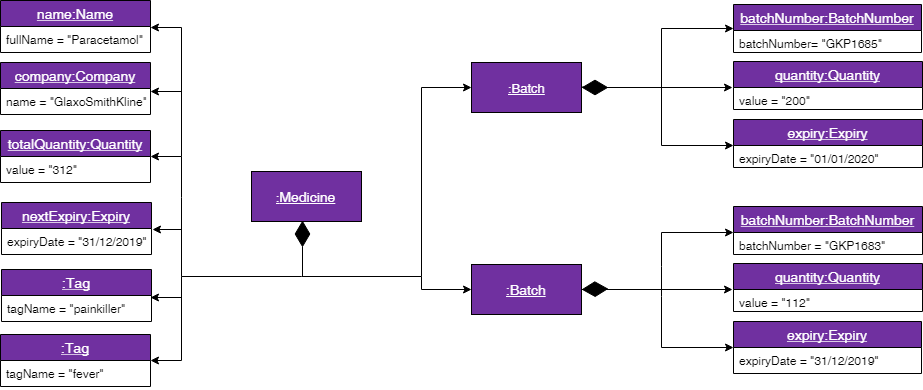

The diagram above was exported from draw.io. Its source (the exported page's mxGraphModel, read from the mxfile embedded in the PNG):
<mxGraphModel dx="1295" dy="1764" grid="1" gridSize="10" guides="1" tooltips="1" connect="1" arrows="1" fold="1" page="1" pageScale="1" pageWidth="827" pageHeight="1169" math="0" shadow="0">
  <root>
    <mxCell id="0" />
    <mxCell id="1" parent="0" />
    <mxCell id="a3Si2oXmn1Ti8UzQZNa0-1" value="&lt;u&gt;&lt;font color=&quot;#ffffff&quot;&gt;:&lt;font style=&quot;font-size: 14px&quot;&gt;Medicine&lt;/font&gt;&lt;/font&gt;&lt;/u&gt;" style="html=1;fillColor=#7030A0;" parent="1" vertex="1">
      <mxGeometry x="270" y="145" width="110" height="50" as="geometry" />
    </mxCell>
    <mxCell id="a3Si2oXmn1Ti8UzQZNa0-29" value="name:Name" style="swimlane;fontStyle=4;childLayout=stackLayout;horizontal=1;startSize=26;fillColor=#7030A0;horizontalStack=0;resizeParent=1;resizeParentMax=0;resizeLast=0;collapsible=1;marginBottom=0;labelBackgroundColor=#7030A0;fontColor=#FFFFFF;fontSize=14;" parent="1" vertex="1">
      <mxGeometry x="19" y="-26" width="150" height="52" as="geometry" />
    </mxCell>
    <mxCell id="a3Si2oXmn1Ti8UzQZNa0-30" value="fullName = &quot;Paracetamol&quot;" style="text;strokeColor=none;fillColor=none;align=left;verticalAlign=top;spacingLeft=4;spacingRight=4;overflow=hidden;rotatable=0;points=[[0,0.5],[1,0.5]];portConstraint=eastwest;" parent="a3Si2oXmn1Ti8UzQZNa0-29" vertex="1">
      <mxGeometry y="26" width="150" height="26" as="geometry" />
    </mxCell>
    <mxCell id="a3Si2oXmn1Ti8UzQZNa0-36" value="company:Company" style="swimlane;fontStyle=4;childLayout=stackLayout;horizontal=1;startSize=26;fillColor=#7030A0;horizontalStack=0;resizeParent=1;resizeParentMax=0;resizeLast=0;collapsible=1;marginBottom=0;fontColor=#FFFFFF;fontSize=14;" parent="1" vertex="1">
      <mxGeometry x="19" y="36" width="150" height="52" as="geometry" />
    </mxCell>
    <mxCell id="a3Si2oXmn1Ti8UzQZNa0-37" value="name = &quot;GlaxoSmithKline&quot;" style="text;strokeColor=none;fillColor=none;align=left;verticalAlign=top;spacingLeft=4;spacingRight=4;overflow=hidden;rotatable=0;points=[[0,0.5],[1,0.5]];portConstraint=eastwest;" parent="a3Si2oXmn1Ti8UzQZNa0-36" vertex="1">
      <mxGeometry y="26" width="150" height="26" as="geometry" />
    </mxCell>
    <mxCell id="a3Si2oXmn1Ti8UzQZNa0-38" value="totalQuantity:Quantity" style="swimlane;fontStyle=4;childLayout=stackLayout;horizontal=1;startSize=26;fillColor=#7030A0;horizontalStack=0;resizeParent=1;resizeParentMax=0;resizeLast=0;collapsible=1;marginBottom=0;fontColor=#FFFFFF;fontSize=14;" parent="1" vertex="1">
      <mxGeometry x="19" y="104" width="150" height="52" as="geometry" />
    </mxCell>
    <mxCell id="a3Si2oXmn1Ti8UzQZNa0-39" value="value = &quot;312&quot; &#10;&#10;" style="text;strokeColor=none;fillColor=none;align=left;verticalAlign=top;spacingLeft=4;spacingRight=4;overflow=hidden;rotatable=0;points=[[0,0.5],[1,0.5]];portConstraint=eastwest;" parent="a3Si2oXmn1Ti8UzQZNa0-38" vertex="1">
      <mxGeometry y="26" width="150" height="26" as="geometry" />
    </mxCell>
    <mxCell id="a3Si2oXmn1Ti8UzQZNa0-40" value="nextExpiry:Expiry" style="swimlane;fontStyle=4;childLayout=stackLayout;horizontal=1;startSize=26;fillColor=#7030A0;horizontalStack=0;resizeParent=1;resizeParentMax=0;resizeLast=0;collapsible=1;marginBottom=0;fontColor=#FFFFFF;fontSize=14;" parent="1" vertex="1">
      <mxGeometry x="20" y="176" width="150" height="52" as="geometry" />
    </mxCell>
    <mxCell id="a3Si2oXmn1Ti8UzQZNa0-41" value="expiryDate = &quot;31/12/2019&quot;" style="text;strokeColor=none;fillColor=none;align=left;verticalAlign=top;spacingLeft=4;spacingRight=4;overflow=hidden;rotatable=0;points=[[0,0.5],[1,0.5]];portConstraint=eastwest;" parent="a3Si2oXmn1Ti8UzQZNa0-40" vertex="1">
      <mxGeometry y="26" width="150" height="26" as="geometry" />
    </mxCell>
    <mxCell id="a3Si2oXmn1Ti8UzQZNa0-47" value="&lt;u style=&quot;font-size: 13px;&quot;&gt;&lt;font color=&quot;#ffffff&quot; style=&quot;font-size: 13px;&quot;&gt;:Batch&lt;/font&gt;&lt;/u&gt;" style="html=1;fillColor=#7030A0;fontSize=13;" parent="1" vertex="1">
      <mxGeometry x="490" y="36" width="110" height="50" as="geometry" />
    </mxCell>
    <mxCell id="a3Si2oXmn1Ti8UzQZNa0-51" style="edgeStyle=orthogonalEdgeStyle;rounded=0;orthogonalLoop=1;jettySize=auto;html=1;entryX=0;entryY=0.5;entryDx=0;entryDy=0;" parent="1" target="a3Si2oXmn1Ti8UzQZNa0-52" edge="1">
      <mxGeometry relative="1" as="geometry">
        <mxPoint x="680" y="61" as="sourcePoint" />
        <mxPoint x="710" y="28.428571428571445" as="targetPoint" />
        <Array as="points">
          <mxPoint x="680" y="2" />
        </Array>
      </mxGeometry>
    </mxCell>
    <mxCell id="a3Si2oXmn1Ti8UzQZNa0-52" value="batchNumber:BatchNumber" style="swimlane;fontStyle=4;childLayout=stackLayout;horizontal=1;startSize=26;fillColor=#7030A0;horizontalStack=0;resizeParent=1;resizeParentMax=0;resizeLast=0;collapsible=1;marginBottom=0;fontColor=#FFFFFF;fontSize=14;" parent="1" vertex="1">
      <mxGeometry x="752" y="-22" width="188" height="48" as="geometry" />
    </mxCell>
    <mxCell id="a3Si2oXmn1Ti8UzQZNa0-53" value="batchNumber= &quot;GKP1685&quot;&#10;" style="text;strokeColor=none;fillColor=none;align=left;verticalAlign=top;spacingLeft=4;spacingRight=4;overflow=hidden;rotatable=0;points=[[0,0.5],[1,0.5]];portConstraint=eastwest;" parent="a3Si2oXmn1Ti8UzQZNa0-52" vertex="1">
      <mxGeometry y="26" width="188" height="22" as="geometry" />
    </mxCell>
    <mxCell id="a3Si2oXmn1Ti8UzQZNa0-54" value="quantity:Quantity" style="swimlane;fontStyle=4;childLayout=stackLayout;horizontal=1;startSize=26;fillColor=#7030A0;horizontalStack=0;resizeParent=1;resizeParentMax=0;resizeLast=0;collapsible=1;marginBottom=0;fontColor=#FFFFFF;fontSize=14;" parent="1" vertex="1">
      <mxGeometry x="752" y="35" width="189" height="48" as="geometry" />
    </mxCell>
    <mxCell id="a3Si2oXmn1Ti8UzQZNa0-55" value="value = &quot;200&quot; &#10;" style="text;strokeColor=none;fillColor=none;align=left;verticalAlign=top;spacingLeft=4;spacingRight=4;overflow=hidden;rotatable=0;points=[[0,0.5],[1,0.5]];portConstraint=eastwest;" parent="a3Si2oXmn1Ti8UzQZNa0-54" vertex="1">
      <mxGeometry y="26" width="189" height="22" as="geometry" />
    </mxCell>
    <mxCell id="a3Si2oXmn1Ti8UzQZNa0-56" value="expiry:Expiry" style="swimlane;fontStyle=4;childLayout=stackLayout;horizontal=1;startSize=26;fillColor=#7030A0;horizontalStack=0;resizeParent=1;resizeParentMax=0;resizeLast=0;collapsible=1;marginBottom=0;fontColor=#FFFFFF;fontSize=14;" parent="1" vertex="1">
      <mxGeometry x="752" y="93" width="189" height="48" as="geometry" />
    </mxCell>
    <mxCell id="a3Si2oXmn1Ti8UzQZNa0-57" value="expiryDate = &quot;01/01/2020&quot;" style="text;strokeColor=none;fillColor=none;align=left;verticalAlign=top;spacingLeft=4;spacingRight=4;overflow=hidden;rotatable=0;points=[[0,0.5],[1,0.5]];portConstraint=eastwest;" parent="a3Si2oXmn1Ti8UzQZNa0-56" vertex="1">
      <mxGeometry y="26" width="189" height="22" as="geometry" />
    </mxCell>
    <mxCell id="a3Si2oXmn1Ti8UzQZNa0-64" style="edgeStyle=orthogonalEdgeStyle;rounded=0;orthogonalLoop=1;jettySize=auto;html=1;" parent="1" edge="1">
      <mxGeometry relative="1" as="geometry">
        <mxPoint x="620" y="61" as="sourcePoint" />
        <mxPoint x="751" y="61" as="targetPoint" />
        <Array as="points">
          <mxPoint x="751" y="61" />
        </Array>
      </mxGeometry>
    </mxCell>
    <mxCell id="a3Si2oXmn1Ti8UzQZNa0-65" style="edgeStyle=orthogonalEdgeStyle;rounded=0;orthogonalLoop=1;jettySize=auto;html=1;entryX=-0.001;entryY=-0.004;entryDx=0;entryDy=0;entryPerimeter=0;" parent="1" target="a3Si2oXmn1Ti8UzQZNa0-57" edge="1">
      <mxGeometry relative="1" as="geometry">
        <mxPoint x="680" y="61" as="sourcePoint" />
        <mxPoint x="750.844827586207" y="4.5344827586206975" as="targetPoint" />
        <Array as="points">
          <mxPoint x="680" y="61" />
          <mxPoint x="680" y="119" />
        </Array>
      </mxGeometry>
    </mxCell>
    <mxCell id="a3Si2oXmn1Ti8UzQZNa0-70" value="&lt;u style=&quot;font-size: 14px;&quot;&gt;&lt;font color=&quot;#ffffff&quot; style=&quot;font-size: 14px;&quot;&gt;:Batch&lt;/font&gt;&lt;/u&gt;" style="html=1;fillColor=#7030A0;fontSize=14;" parent="1" vertex="1">
      <mxGeometry x="490" y="238" width="110" height="50" as="geometry" />
    </mxCell>
    <mxCell id="a3Si2oXmn1Ti8UzQZNa0-71" style="edgeStyle=orthogonalEdgeStyle;rounded=0;orthogonalLoop=1;jettySize=auto;html=1;entryX=0;entryY=0.55;entryDx=0;entryDy=0;entryPerimeter=0;" parent="1" target="a3Si2oXmn1Ti8UzQZNa0-72" edge="1">
      <mxGeometry relative="1" as="geometry">
        <mxPoint x="680" y="270" as="sourcePoint" />
        <mxPoint x="710" y="230.42857142857144" as="targetPoint" />
        <Array as="points">
          <mxPoint x="680" y="240" />
          <mxPoint x="680" y="206" />
        </Array>
      </mxGeometry>
    </mxCell>
    <mxCell id="a3Si2oXmn1Ti8UzQZNa0-72" value="batchNumber:BatchNumber" style="swimlane;fontStyle=4;childLayout=stackLayout;horizontal=1;startSize=26;fillColor=#7030A0;horizontalStack=0;resizeParent=1;resizeParentMax=0;resizeLast=0;collapsible=1;marginBottom=0;fontColor=#FFFFFF;fontSize=14;" parent="1" vertex="1">
      <mxGeometry x="752" y="180" width="189" height="48" as="geometry" />
    </mxCell>
    <mxCell id="a3Si2oXmn1Ti8UzQZNa0-73" value="batchNumber = &quot;GKP1683&quot;&#10;" style="text;strokeColor=none;fillColor=none;align=left;verticalAlign=top;spacingLeft=4;spacingRight=4;overflow=hidden;rotatable=0;points=[[0,0.5],[1,0.5]];portConstraint=eastwest;" parent="a3Si2oXmn1Ti8UzQZNa0-72" vertex="1">
      <mxGeometry y="26" width="189" height="22" as="geometry" />
    </mxCell>
    <mxCell id="a3Si2oXmn1Ti8UzQZNa0-74" value="quantity:Quantity" style="swimlane;fontStyle=4;childLayout=stackLayout;horizontal=1;startSize=26;fillColor=#7030A0;horizontalStack=0;resizeParent=1;resizeParentMax=0;resizeLast=0;collapsible=1;marginBottom=0;fontColor=#FFFFFF;fontSize=14;" parent="1" vertex="1">
      <mxGeometry x="752" y="237" width="189" height="48" as="geometry" />
    </mxCell>
    <mxCell id="a3Si2oXmn1Ti8UzQZNa0-75" value="value = &quot;112&quot; &#10;" style="text;strokeColor=none;fillColor=none;align=left;verticalAlign=top;spacingLeft=4;spacingRight=4;overflow=hidden;rotatable=0;points=[[0,0.5],[1,0.5]];portConstraint=eastwest;" parent="a3Si2oXmn1Ti8UzQZNa0-74" vertex="1">
      <mxGeometry y="26" width="189" height="22" as="geometry" />
    </mxCell>
    <mxCell id="a3Si2oXmn1Ti8UzQZNa0-76" value="expiry:Expiry" style="swimlane;fontStyle=4;childLayout=stackLayout;horizontal=1;startSize=26;fillColor=#7030A0;horizontalStack=0;resizeParent=1;resizeParentMax=0;resizeLast=0;collapsible=1;marginBottom=0;fontColor=#FFFFFF;fontSize=14;" parent="1" vertex="1">
      <mxGeometry x="752" y="295" width="188" height="52" as="geometry" />
    </mxCell>
    <mxCell id="a3Si2oXmn1Ti8UzQZNa0-77" value="expiryDate = &quot;31/12/2019&quot;" style="text;strokeColor=none;fillColor=none;align=left;verticalAlign=top;spacingLeft=4;spacingRight=4;overflow=hidden;rotatable=0;points=[[0,0.5],[1,0.5]];portConstraint=eastwest;" parent="a3Si2oXmn1Ti8UzQZNa0-76" vertex="1">
      <mxGeometry y="26" width="188" height="26" as="geometry" />
    </mxCell>
    <mxCell id="a3Si2oXmn1Ti8UzQZNa0-78" style="edgeStyle=orthogonalEdgeStyle;rounded=0;orthogonalLoop=1;jettySize=auto;html=1;" parent="1" edge="1">
      <mxGeometry relative="1" as="geometry">
        <mxPoint x="620" y="263" as="sourcePoint" />
        <mxPoint x="750.8235294117646" y="262.52941176470586" as="targetPoint" />
        <Array as="points">
          <mxPoint x="751" y="263" />
        </Array>
      </mxGeometry>
    </mxCell>
    <mxCell id="a3Si2oXmn1Ti8UzQZNa0-79" style="edgeStyle=orthogonalEdgeStyle;rounded=0;orthogonalLoop=1;jettySize=auto;html=1;entryX=0;entryY=0.5;entryDx=0;entryDy=0;" parent="1" target="a3Si2oXmn1Ti8UzQZNa0-76" edge="1">
      <mxGeometry relative="1" as="geometry">
        <mxPoint x="680" y="270" as="sourcePoint" />
        <mxPoint x="750.844827586207" y="206.5344827586207" as="targetPoint" />
        <Array as="points">
          <mxPoint x="680" y="321" />
        </Array>
      </mxGeometry>
    </mxCell>
    <mxCell id="a3Si2oXmn1Ti8UzQZNa0-86" style="edgeStyle=orthogonalEdgeStyle;rounded=0;orthogonalLoop=1;jettySize=auto;html=1;entryX=0;entryY=0.5;entryDx=0;entryDy=0;" parent="1" target="a3Si2oXmn1Ti8UzQZNa0-70" edge="1">
      <mxGeometry relative="1" as="geometry">
        <mxPoint x="440" y="250" as="sourcePoint" />
        <mxPoint x="541.6666666666667" y="228.16666666666674" as="targetPoint" />
        <Array as="points">
          <mxPoint x="440" y="263" />
        </Array>
      </mxGeometry>
    </mxCell>
    <mxCell id="a3Si2oXmn1Ti8UzQZNa0-91" style="edgeStyle=orthogonalEdgeStyle;rounded=0;orthogonalLoop=1;jettySize=auto;html=1;entryX=0;entryY=0.5;entryDx=0;entryDy=0;" parent="1" target="a3Si2oXmn1Ti8UzQZNa0-47" edge="1">
      <mxGeometry relative="1" as="geometry">
        <mxPoint x="320" y="250" as="sourcePoint" />
        <mxPoint x="480" y="151.33333333333348" as="targetPoint" />
        <Array as="points">
          <mxPoint x="440" y="250" />
          <mxPoint x="440" y="61" />
        </Array>
      </mxGeometry>
    </mxCell>
    <mxCell id="a3Si2oXmn1Ti8UzQZNa0-93" style="edgeStyle=orthogonalEdgeStyle;rounded=0;orthogonalLoop=1;jettySize=auto;html=1;entryX=1.007;entryY=0.051;entryDx=0;entryDy=0;entryPerimeter=0;" parent="1" target="a3Si2oXmn1Ti8UzQZNa0-41" edge="1">
      <mxGeometry relative="1" as="geometry">
        <mxPoint x="200" y="250" as="sourcePoint" />
        <mxPoint x="150" y="274.2142857142858" as="targetPoint" />
        <Array as="points">
          <mxPoint x="200" y="203" />
        </Array>
      </mxGeometry>
    </mxCell>
    <mxCell id="a3Si2oXmn1Ti8UzQZNa0-94" style="edgeStyle=orthogonalEdgeStyle;rounded=0;orthogonalLoop=1;jettySize=auto;html=1;entryX=1;entryY=0.5;entryDx=0;entryDy=0;" parent="1" target="a3Si2oXmn1Ti8UzQZNa0-38" edge="1">
      <mxGeometry relative="1" as="geometry">
        <mxPoint x="200" y="210" as="sourcePoint" />
        <mxPoint x="170" y="190" as="targetPoint" />
        <Array as="points">
          <mxPoint x="200" y="171" />
          <mxPoint x="200" y="130" />
        </Array>
      </mxGeometry>
    </mxCell>
    <mxCell id="a3Si2oXmn1Ti8UzQZNa0-95" style="edgeStyle=orthogonalEdgeStyle;rounded=0;orthogonalLoop=1;jettySize=auto;html=1;entryX=1.002;entryY=0.115;entryDx=0;entryDy=0;entryPerimeter=0;" parent="1" target="a3Si2oXmn1Ti8UzQZNa0-37" edge="1">
      <mxGeometry relative="1" as="geometry">
        <mxPoint x="200" y="130" as="sourcePoint" />
        <mxPoint x="170" y="196" as="targetPoint" />
        <Array as="points">
          <mxPoint x="200" y="65" />
        </Array>
      </mxGeometry>
    </mxCell>
    <mxCell id="a3Si2oXmn1Ti8UzQZNa0-96" style="edgeStyle=orthogonalEdgeStyle;rounded=0;orthogonalLoop=1;jettySize=auto;html=1;entryX=0.997;entryY=0.032;entryDx=0;entryDy=0;entryPerimeter=0;" parent="1" target="a3Si2oXmn1Ti8UzQZNa0-30" edge="1">
      <mxGeometry relative="1" as="geometry">
        <mxPoint x="200" y="70" as="sourcePoint" />
        <mxPoint x="170" y="50" as="targetPoint" />
        <Array as="points">
          <mxPoint x="200" y="1" />
        </Array>
      </mxGeometry>
    </mxCell>
    <mxCell id="a3Si2oXmn1Ti8UzQZNa0-99" style="edgeStyle=orthogonalEdgeStyle;rounded=0;orthogonalLoop=1;jettySize=auto;html=1;entryX=0.994;entryY=0.062;entryDx=0;entryDy=0;entryPerimeter=0;" parent="1" target="a3Si2oXmn1Ti8UzQZNa0-101" edge="1">
      <mxGeometry relative="1" as="geometry">
        <mxPoint x="320" y="250" as="sourcePoint" />
        <mxPoint x="180" y="330" as="targetPoint" />
        <Array as="points">
          <mxPoint x="200" y="250" />
          <mxPoint x="200" y="271" />
        </Array>
      </mxGeometry>
    </mxCell>
    <mxCell id="a3Si2oXmn1Ti8UzQZNa0-100" value=":Tag" style="swimlane;fontStyle=4;childLayout=stackLayout;horizontal=1;startSize=26;fillColor=#7030A0;horizontalStack=0;resizeParent=1;resizeParentMax=0;resizeLast=0;collapsible=1;marginBottom=0;fontColor=#FFFFFF;fontSize=14;" parent="1" vertex="1">
      <mxGeometry x="20" y="243" width="150" height="52" as="geometry" />
    </mxCell>
    <mxCell id="a3Si2oXmn1Ti8UzQZNa0-101" value="tagName = &quot;painkiller&quot;" style="text;strokeColor=none;fillColor=none;align=left;verticalAlign=top;spacingLeft=4;spacingRight=4;overflow=hidden;rotatable=0;points=[[0,0.5],[1,0.5]];portConstraint=eastwest;" parent="a3Si2oXmn1Ti8UzQZNa0-100" vertex="1">
      <mxGeometry y="26" width="150" height="26" as="geometry" />
    </mxCell>
    <mxCell id="a3Si2oXmn1Ti8UzQZNa0-104" style="edgeStyle=orthogonalEdgeStyle;rounded=0;orthogonalLoop=1;jettySize=auto;html=1;entryX=1;entryY=0.5;entryDx=0;entryDy=0;" parent="1" target="a3Si2oXmn1Ti8UzQZNa0-108" edge="1">
      <mxGeometry relative="1" as="geometry">
        <mxPoint x="200" y="270" as="sourcePoint" />
        <mxPoint x="180" y="334" as="targetPoint" />
        <Array as="points">
          <mxPoint x="200" y="270" />
          <mxPoint x="200" y="334" />
        </Array>
      </mxGeometry>
    </mxCell>
    <mxCell id="a3Si2oXmn1Ti8UzQZNa0-108" value=":Tag" style="swimlane;fontStyle=4;childLayout=stackLayout;horizontal=1;startSize=26;fillColor=#7030A0;horizontalStack=0;resizeParent=1;resizeParentMax=0;resizeLast=0;collapsible=1;marginBottom=0;fontColor=#FFFFFF;fontSize=14;" parent="1" vertex="1">
      <mxGeometry x="19" y="308" width="150" height="52" as="geometry" />
    </mxCell>
    <mxCell id="a3Si2oXmn1Ti8UzQZNa0-109" value="tagName = &quot;fever&quot;" style="text;strokeColor=none;fillColor=none;align=left;verticalAlign=top;spacingLeft=4;spacingRight=4;overflow=hidden;rotatable=0;points=[[0,0.5],[1,0.5]];portConstraint=eastwest;" parent="a3Si2oXmn1Ti8UzQZNa0-108" vertex="1">
      <mxGeometry y="26" width="150" height="26" as="geometry" />
    </mxCell>
    <mxCell id="4K7g3fPWy2Kkft15omqU-4" value="" style="endArrow=diamondThin;endFill=1;endSize=24;html=1;entryX=0.464;entryY=0.989;entryDx=0;entryDy=0;entryPerimeter=0;" parent="1" target="a3Si2oXmn1Ti8UzQZNa0-1" edge="1">
      <mxGeometry width="160" relative="1" as="geometry">
        <mxPoint x="321" y="250" as="sourcePoint" />
        <mxPoint x="270" y="170" as="targetPoint" />
      </mxGeometry>
    </mxCell>
    <mxCell id="4K7g3fPWy2Kkft15omqU-6" value="" style="endArrow=diamondThin;endFill=1;endSize=24;html=1;" parent="1" edge="1">
      <mxGeometry width="160" relative="1" as="geometry">
        <mxPoint x="600" y="60.5" as="sourcePoint" />
        <mxPoint x="600" y="61" as="targetPoint" />
        <Array as="points">
          <mxPoint x="620" y="61" />
        </Array>
      </mxGeometry>
    </mxCell>
    <mxCell id="4K7g3fPWy2Kkft15omqU-7" value="" style="endArrow=diamondThin;endFill=1;endSize=24;html=1;" parent="1" edge="1">
      <mxGeometry width="160" relative="1" as="geometry">
        <mxPoint x="600" y="263" as="sourcePoint" />
        <mxPoint x="600" y="263" as="targetPoint" />
        <Array as="points">
          <mxPoint x="620" y="262.5" />
        </Array>
      </mxGeometry>
    </mxCell>
  </root>
</mxGraphModel>